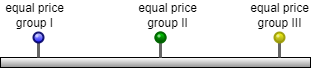

The diagram above was exported from draw.io. Its source (the exported page's mxGraphModel, read from the mxfile embedded in the PNG):
<mxGraphModel dx="794" dy="470" grid="1" gridSize="10" guides="1" tooltips="1" connect="1" arrows="1" fold="1" page="1" pageScale="1" pageWidth="827" pageHeight="1169" math="0" shadow="0">
  <root>
    <mxCell id="0" />
    <mxCell id="1" parent="0" />
    <mxCell id="46As9b5Yc1XfUxRDiVQo-1" value="" style="rounded=0;comic=0;sketch=0;labelBorderColor=none;gradientColor=#949494;gradientDirection=south;labelPosition=left;verticalLabelPosition=top;align=right;verticalAlign=bottom;" vertex="1" parent="1">
      <mxGeometry x="200" y="139" width="310" height="10" as="geometry" />
    </mxCell>
    <mxCell id="46As9b5Yc1XfUxRDiVQo-2" value="&lt;span style=&quot;color: rgb(0, 0, 0); text-align: left;&quot;&gt;price 3&lt;/span&gt;" style="verticalLabelPosition=top;shadow=0;dashed=0;align=center;html=1;verticalAlign=bottom;strokeWidth=1;shape=mxgraph.mockup.misc.pin;fillColor2=#00dd00;fillColor3=#004400;strokeColor=#006600;comic=0;sketch=0;fontColor=#FF0000;labelPosition=center;spacingLeft=14;" vertex="1" parent="1">
      <mxGeometry x="355" y="114" width="10" height="25" as="geometry" />
    </mxCell>
    <mxCell id="46As9b5Yc1XfUxRDiVQo-3" value="&lt;span style=&quot;border-color: var(--border-color); color: rgb(0, 0, 0); background-color: rgb(255, 255, 255);&quot;&gt;equal price&lt;/span&gt;&lt;br style=&quot;border-color: var(--border-color); color: rgb(0, 0, 0);&quot;&gt;&lt;span style=&quot;border-color: var(--border-color); color: rgb(0, 0, 0); background-color: rgb(255, 255, 255);&quot;&gt;group III&lt;/span&gt;" style="verticalLabelPosition=top;shadow=0;dashed=0;align=center;html=1;verticalAlign=bottom;strokeWidth=1;shape=mxgraph.mockup.misc.pin;fillColor2=#ffff00;fillColor3=#888800;strokeColor=#999900;fillColor=#0000FF;fontColor=#FF0000;" vertex="1" parent="1">
      <mxGeometry x="474" y="114" width="10" height="25" as="geometry" />
    </mxCell>
    <mxCell id="46As9b5Yc1XfUxRDiVQo-4" value="&lt;span style=&quot;background-color: rgb(255, 255, 255);&quot;&gt;equal price&lt;/span&gt;&lt;br style=&quot;border-color: var(--border-color);&quot;&gt;&lt;span style=&quot;background-color: rgb(255, 255, 255);&quot;&gt;group I&lt;/span&gt;" style="verticalLabelPosition=top;shadow=0;dashed=0;align=center;html=1;verticalAlign=bottom;strokeWidth=1;shape=mxgraph.mockup.misc.pin;fillColor2=#ccccff;fillColor3=#0000ff;strokeColor=#000066;fillColor=#0000FF;labelPosition=center;spacingLeft=-9;" vertex="1" parent="1">
      <mxGeometry x="233" y="114" width="10" height="25" as="geometry" />
    </mxCell>
    <mxCell id="46As9b5Yc1XfUxRDiVQo-5" value="&lt;span style=&quot;border-color: var(--border-color); color: rgb(0, 0, 0); background-color: rgb(255, 255, 255);&quot;&gt;equal price&lt;/span&gt;&lt;br style=&quot;border-color: var(--border-color); color: rgb(0, 0, 0);&quot;&gt;&lt;span style=&quot;border-color: var(--border-color); color: rgb(0, 0, 0); background-color: rgb(255, 255, 255);&quot;&gt;group II&lt;/span&gt;" style="verticalLabelPosition=top;shadow=0;dashed=0;align=center;html=1;verticalAlign=bottom;strokeWidth=1;shape=mxgraph.mockup.misc.pin;fillColor2=#00dd00;fillColor3=#004400;strokeColor=#006600;comic=0;sketch=0;fontColor=#FF0000;labelPosition=center;spacingLeft=14;" vertex="1" parent="1">
      <mxGeometry x="355" y="114" width="10" height="25" as="geometry" />
    </mxCell>
  </root>
</mxGraphModel>